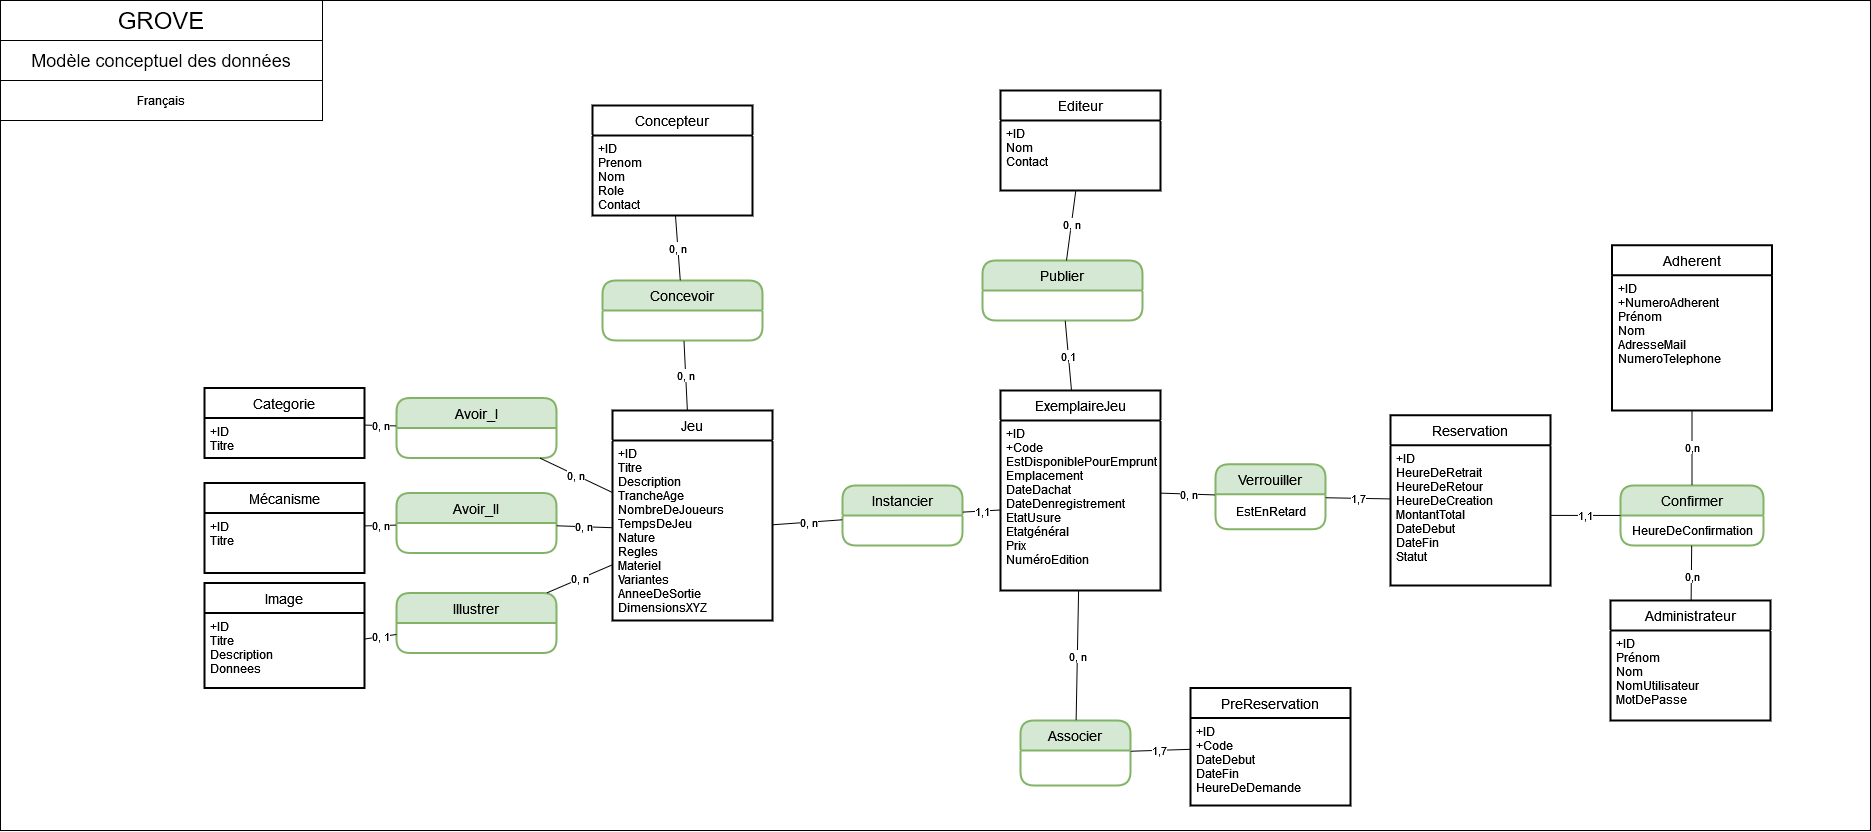

The diagram above was exported from draw.io. Its source (the exported page's mxGraphModel, read from the mxfile embedded in the PNG):
<mxGraphModel dx="3434" dy="2598" grid="1" gridSize="10" guides="1" tooltips="1" connect="1" arrows="1" fold="1" page="1" pageScale="1" pageWidth="827" pageHeight="1169" math="0" shadow="0">
  <root>
    <mxCell id="0" />
    <mxCell id="1" parent="0" />
    <mxCell id="2" value="" style="rounded=0;whiteSpace=wrap;html=1;" vertex="1" parent="1">
      <mxGeometry x="-90" y="990" width="1870" height="830" as="geometry" />
    </mxCell>
    <mxCell id="3" value="Jeu" style="swimlane;childLayout=stackLayout;horizontal=1;startSize=30;horizontalStack=0;rounded=0;fontSize=14;fontStyle=0;strokeWidth=2;resizeParent=0;resizeLast=1;shadow=0;dashed=0;align=center;" vertex="1" parent="1">
      <mxGeometry x="522" y="1400" width="160" height="210" as="geometry" />
    </mxCell>
    <mxCell id="4" value="+ID&#10;Titre&#10;Description&#10;TrancheAge&#10;NombreDeJoueurs&#10;TempsDeJeu&#10;Nature&#10;Regles&#10;Materiel&#10;Variantes&#10;AnneeDeSortie&#10;DimensionsXYZ" style="align=left;strokeColor=none;fillColor=none;spacingLeft=4;fontSize=12;verticalAlign=top;resizable=0;rotatable=0;part=1;rounded=0;fontStyle=0" vertex="1" parent="3">
      <mxGeometry y="30" width="160" height="180" as="geometry" />
    </mxCell>
    <mxCell id="5" value="Categorie" style="swimlane;childLayout=stackLayout;horizontal=1;startSize=30;horizontalStack=0;rounded=0;fontSize=14;fontStyle=0;strokeWidth=2;resizeParent=0;resizeLast=1;shadow=0;dashed=0;align=center;" vertex="1" parent="1">
      <mxGeometry x="114" y="1377.5" width="160" height="70" as="geometry" />
    </mxCell>
    <mxCell id="6" value="+ID&#10;Titre" style="align=left;strokeColor=none;fillColor=none;spacingLeft=4;fontSize=12;verticalAlign=top;resizable=0;rotatable=0;part=1;rounded=0;" vertex="1" parent="5">
      <mxGeometry y="30" width="160" height="40" as="geometry" />
    </mxCell>
    <mxCell id="7" value="Mécanisme" style="swimlane;childLayout=stackLayout;horizontal=1;startSize=30;horizontalStack=0;rounded=0;fontSize=14;fontStyle=0;strokeWidth=2;resizeParent=0;resizeLast=1;shadow=0;dashed=0;align=center;" vertex="1" parent="1">
      <mxGeometry x="114" y="1472.5" width="160" height="90" as="geometry" />
    </mxCell>
    <mxCell id="8" value="+ID&#10;Titre" style="align=left;strokeColor=none;fillColor=none;spacingLeft=4;fontSize=12;verticalAlign=top;resizable=0;rotatable=0;part=1;rounded=0;" vertex="1" parent="7">
      <mxGeometry y="30" width="160" height="60" as="geometry" />
    </mxCell>
    <mxCell id="9" value="ExemplaireJeu" style="swimlane;childLayout=stackLayout;horizontal=1;startSize=30;horizontalStack=0;rounded=0;fontSize=14;fontStyle=0;strokeWidth=2;resizeParent=0;resizeLast=1;shadow=0;dashed=0;align=center;" vertex="1" parent="1">
      <mxGeometry x="910" y="1380" width="160" height="200" as="geometry" />
    </mxCell>
    <mxCell id="10" value="+ID&#10;+Code&#10;EstDisponiblePourEmprunt&#10;Emplacement&#10;DateDachat&#10;DateDenregistrement&#10;EtatUsure&#10;Etatgénéral&#10;Prix&#10;NuméroEdition&#10;" style="align=left;strokeColor=none;fillColor=none;spacingLeft=4;fontSize=12;verticalAlign=top;resizable=0;rotatable=0;part=1;rounded=0;fontStyle=0" vertex="1" parent="9">
      <mxGeometry y="30" width="160" height="170" as="geometry" />
    </mxCell>
    <mxCell id="11" value="Editeur" style="swimlane;childLayout=stackLayout;horizontal=1;startSize=30;horizontalStack=0;rounded=0;fontSize=14;fontStyle=0;strokeWidth=2;resizeParent=0;resizeLast=1;shadow=0;dashed=0;align=center;" vertex="1" parent="1">
      <mxGeometry x="910" y="1080" width="160" height="100" as="geometry" />
    </mxCell>
    <mxCell id="12" value="+ID&#10;Nom&#10;Contact&#10;" style="align=left;strokeColor=none;fillColor=none;spacingLeft=4;fontSize=12;verticalAlign=top;resizable=0;rotatable=0;part=1;rounded=0;" vertex="1" parent="11">
      <mxGeometry y="30" width="160" height="70" as="geometry" />
    </mxCell>
    <mxCell id="13" value="Image" style="swimlane;childLayout=stackLayout;horizontal=1;startSize=30;horizontalStack=0;rounded=0;fontSize=14;fontStyle=0;strokeWidth=2;resizeParent=0;resizeLast=1;shadow=0;dashed=0;align=center;" vertex="1" parent="1">
      <mxGeometry x="114" y="1572.5" width="160" height="105" as="geometry" />
    </mxCell>
    <mxCell id="14" value="+ID&#10;Titre&#10;Description&#10;Donnees&#10;" style="align=left;strokeColor=none;fillColor=none;spacingLeft=4;fontSize=12;verticalAlign=top;resizable=0;rotatable=0;part=1;rounded=0;" vertex="1" parent="13">
      <mxGeometry y="30" width="160" height="75" as="geometry" />
    </mxCell>
    <mxCell id="15" value="Concepteur" style="swimlane;childLayout=stackLayout;horizontal=1;startSize=30;horizontalStack=0;rounded=0;fontSize=14;fontStyle=0;strokeWidth=2;resizeParent=0;resizeLast=1;shadow=0;dashed=0;align=center;" vertex="1" parent="1">
      <mxGeometry x="502" y="1095" width="160" height="110" as="geometry" />
    </mxCell>
    <mxCell id="16" value="+ID&#10;Prenom&#10;Nom&#10;Role&#10;Contact" style="align=left;strokeColor=none;fillColor=none;spacingLeft=4;fontSize=12;verticalAlign=top;resizable=0;rotatable=0;part=1;rounded=0;" vertex="1" parent="15">
      <mxGeometry y="30" width="160" height="80" as="geometry" />
    </mxCell>
    <mxCell id="17" value="Adherent" style="swimlane;childLayout=stackLayout;horizontal=1;startSize=30;horizontalStack=0;rounded=0;fontSize=14;fontStyle=0;strokeWidth=2;resizeParent=0;resizeLast=1;shadow=0;dashed=0;align=center;strokeColor=default;fontColor=#000000;" vertex="1" parent="1">
      <mxGeometry x="1521.5" y="1234.75" width="160" height="165.25" as="geometry" />
    </mxCell>
    <mxCell id="18" value="+ID&#10;+NumeroAdherent&#10;Prénom&#10;Nom&#10;AdresseMail&#10;NumeroTelephone&#10;&#10;&#10;" style="align=left;strokeColor=none;fillColor=none;spacingLeft=4;fontSize=12;verticalAlign=top;resizable=0;rotatable=0;part=1;rounded=0;fontColor=#000000;" vertex="1" parent="17">
      <mxGeometry y="30" width="160" height="135.25" as="geometry" />
    </mxCell>
    <mxCell id="19" value="Reservation" style="swimlane;childLayout=stackLayout;horizontal=1;startSize=30;horizontalStack=0;rounded=0;fontSize=14;fontStyle=0;strokeWidth=2;resizeParent=0;resizeLast=1;shadow=0;dashed=0;align=center;glass=0;" vertex="1" parent="1">
      <mxGeometry x="1300" y="1404.75" width="160" height="170.25" as="geometry" />
    </mxCell>
    <mxCell id="20" value="+ID&#10;HeureDeRetrait&#10;HeureDeRetour&#10;HeureDeCreation&#10;MontantTotal&#10;DateDebut&#10;DateFin&#10;Statut&#10;&#10;&#10;&#10;&#10;&#10;" style="align=left;strokeColor=none;fillColor=none;spacingLeft=4;fontSize=12;verticalAlign=top;resizable=0;rotatable=0;part=1;rounded=0;" vertex="1" parent="19">
      <mxGeometry y="30" width="160" height="140.25" as="geometry" />
    </mxCell>
    <mxCell id="21" value="Administrateur" style="swimlane;childLayout=stackLayout;horizontal=1;startSize=30;horizontalStack=0;rounded=0;fontSize=14;fontStyle=0;strokeWidth=2;resizeParent=0;resizeLast=1;shadow=0;dashed=0;align=center;strokeColor=default;fontColor=#000000;" vertex="1" parent="1">
      <mxGeometry x="1520" y="1590" width="160" height="120" as="geometry" />
    </mxCell>
    <mxCell id="22" value="+ID&#10;Prénom&#10;Nom&#10;NomUtilisateur&#10;MotDePasse&#10;" style="align=left;strokeColor=none;fillColor=none;spacingLeft=4;fontSize=12;verticalAlign=top;resizable=0;rotatable=0;part=1;rounded=0;fontColor=#000000;" vertex="1" parent="21">
      <mxGeometry y="30" width="160" height="90" as="geometry" />
    </mxCell>
    <mxCell id="23" value="Avoir_I" style="swimlane;childLayout=stackLayout;horizontal=1;startSize=30;horizontalStack=0;rounded=1;fontSize=14;fontStyle=0;strokeWidth=2;resizeParent=0;resizeLast=1;shadow=0;dashed=0;align=center;glass=0;fillColor=#d5e8d4;strokeColor=#82b366;" vertex="1" parent="1">
      <mxGeometry x="306" y="1387.5" width="160" height="60" as="geometry" />
    </mxCell>
    <mxCell id="24" value="Avoir_II" style="swimlane;childLayout=stackLayout;horizontal=1;startSize=30;horizontalStack=0;rounded=1;fontSize=14;fontStyle=0;strokeWidth=2;resizeParent=0;resizeLast=1;shadow=0;dashed=0;align=center;glass=0;fillColor=#d5e8d4;strokeColor=#82b366;" vertex="1" parent="1">
      <mxGeometry x="306" y="1482.5" width="160" height="60" as="geometry" />
    </mxCell>
    <mxCell id="25" value="Illustrer" style="swimlane;childLayout=stackLayout;horizontal=1;startSize=30;horizontalStack=0;rounded=1;fontSize=14;fontStyle=0;strokeWidth=2;resizeParent=0;resizeLast=1;shadow=0;dashed=0;align=center;glass=0;fillColor=#d5e8d4;strokeColor=#82b366;" vertex="1" parent="1">
      <mxGeometry x="306" y="1582.5" width="160" height="60" as="geometry" />
    </mxCell>
    <mxCell id="26" value="0, 1" style="endArrow=none;html=1;rounded=0;" edge="1" source="14" target="25" parent="1">
      <mxGeometry width="50" height="50" relative="1" as="geometry">
        <mxPoint x="696" y="1452.5" as="sourcePoint" />
        <mxPoint x="746" y="1402.5" as="targetPoint" />
      </mxGeometry>
    </mxCell>
    <mxCell id="27" value="&lt;div&gt;0, n&lt;/div&gt;" style="endArrow=none;html=1;rounded=0;" edge="1" source="25" target="4" parent="1">
      <mxGeometry width="50" height="50" relative="1" as="geometry">
        <mxPoint x="72" y="1712" as="sourcePoint" />
        <mxPoint x="202" y="1698" as="targetPoint" />
      </mxGeometry>
    </mxCell>
    <mxCell id="28" value="&lt;div&gt;0, n&lt;/div&gt;" style="endArrow=none;html=1;rounded=0;" edge="1" source="24" target="4" parent="1">
      <mxGeometry width="50" height="50" relative="1" as="geometry">
        <mxPoint x="348" y="1660" as="sourcePoint" />
        <mxPoint x="532" y="1576" as="targetPoint" />
      </mxGeometry>
    </mxCell>
    <mxCell id="29" value="&lt;div&gt;0, n&lt;/div&gt;" style="endArrow=none;html=1;rounded=0;" edge="1" source="23" target="4" parent="1">
      <mxGeometry width="50" height="50" relative="1" as="geometry">
        <mxPoint x="358" y="1670" as="sourcePoint" />
        <mxPoint x="542" y="1586" as="targetPoint" />
      </mxGeometry>
    </mxCell>
    <mxCell id="30" value="&lt;div&gt;0, n&lt;/div&gt;" style="endArrow=none;html=1;rounded=0;" edge="1" source="7" target="24" parent="1">
      <mxGeometry width="50" height="50" relative="1" as="geometry">
        <mxPoint x="486" y="1520.5" as="sourcePoint" />
        <mxPoint x="656" y="1494.5" as="targetPoint" />
      </mxGeometry>
    </mxCell>
    <mxCell id="31" value="&lt;div&gt;0, n&lt;/div&gt;" style="endArrow=none;html=1;rounded=0;" edge="1" source="5" target="23" parent="1">
      <mxGeometry width="50" height="50" relative="1" as="geometry">
        <mxPoint x="496" y="1530.5" as="sourcePoint" />
        <mxPoint x="666" y="1504.5" as="targetPoint" />
      </mxGeometry>
    </mxCell>
    <mxCell id="32" value="Concevoir" style="swimlane;childLayout=stackLayout;horizontal=1;startSize=30;horizontalStack=0;rounded=1;fontSize=14;fontStyle=0;strokeWidth=2;resizeParent=0;resizeLast=1;shadow=0;dashed=0;align=center;glass=0;fillColor=#d5e8d4;strokeColor=#82b366;" vertex="1" parent="1">
      <mxGeometry x="512" y="1270" width="160" height="60" as="geometry" />
    </mxCell>
    <mxCell id="33" value="&lt;div&gt;0, n&lt;/div&gt;" style="endArrow=none;html=1;rounded=0;" edge="1" source="32" target="3" parent="1">
      <mxGeometry width="50" height="50" relative="1" as="geometry">
        <mxPoint x="353" y="1430" as="sourcePoint" />
        <mxPoint x="532" y="1506" as="targetPoint" />
      </mxGeometry>
    </mxCell>
    <mxCell id="34" value="&lt;div&gt;0, n&lt;/div&gt;" style="endArrow=none;html=1;rounded=0;" edge="1" source="16" target="32" parent="1">
      <mxGeometry width="50" height="50" relative="1" as="geometry">
        <mxPoint x="363" y="1440" as="sourcePoint" />
        <mxPoint x="542" y="1516" as="targetPoint" />
      </mxGeometry>
    </mxCell>
    <mxCell id="35" value="Instancier" style="swimlane;childLayout=stackLayout;horizontal=1;startSize=30;horizontalStack=0;rounded=1;fontSize=14;fontStyle=0;strokeWidth=2;resizeParent=0;resizeLast=1;shadow=0;dashed=0;align=center;glass=0;fillColor=#d5e8d4;strokeColor=#82b366;" vertex="1" parent="1">
      <mxGeometry x="752" y="1475" width="120" height="60" as="geometry" />
    </mxCell>
    <mxCell id="36" value="&lt;div&gt;0, n&lt;/div&gt;" style="endArrow=none;html=1;rounded=0;" edge="1" source="35" target="4" parent="1">
      <mxGeometry width="50" height="50" relative="1" as="geometry">
        <mxPoint x="353" y="1430" as="sourcePoint" />
        <mxPoint x="532" y="1506" as="targetPoint" />
      </mxGeometry>
    </mxCell>
    <mxCell id="37" value="1,1" style="endArrow=none;html=1;rounded=0;" edge="1" source="10" target="35" parent="1">
      <mxGeometry width="50" height="50" relative="1" as="geometry">
        <mxPoint x="363" y="1440" as="sourcePoint" />
        <mxPoint x="542" y="1516" as="targetPoint" />
      </mxGeometry>
    </mxCell>
    <mxCell id="38" value="Publier" style="swimlane;childLayout=stackLayout;horizontal=1;startSize=30;horizontalStack=0;rounded=1;fontSize=14;fontStyle=0;strokeWidth=2;resizeParent=0;resizeLast=1;shadow=0;dashed=0;align=center;glass=0;fillColor=#d5e8d4;strokeColor=#82b366;" vertex="1" parent="1">
      <mxGeometry x="892" y="1250" width="160" height="60" as="geometry" />
    </mxCell>
    <mxCell id="39" value="&lt;div&gt;0, n&lt;/div&gt;" style="endArrow=none;html=1;rounded=0;" edge="1" source="12" target="38" parent="1">
      <mxGeometry width="50" height="50" relative="1" as="geometry">
        <mxPoint x="635" y="1220" as="sourcePoint" />
        <mxPoint x="700" y="1280" as="targetPoint" />
      </mxGeometry>
    </mxCell>
    <mxCell id="40" value="0,1" style="endArrow=none;html=1;rounded=0;" edge="1" source="9" target="38" parent="1">
      <mxGeometry width="50" height="50" relative="1" as="geometry">
        <mxPoint x="903" y="1210" as="sourcePoint" />
        <mxPoint x="965" y="1280" as="targetPoint" />
      </mxGeometry>
    </mxCell>
    <mxCell id="41" value="PreReservation" style="swimlane;childLayout=stackLayout;horizontal=1;startSize=30;horizontalStack=0;rounded=0;fontSize=14;fontStyle=0;strokeWidth=2;resizeParent=0;resizeLast=1;shadow=0;dashed=0;align=center;glass=0;" vertex="1" parent="1">
      <mxGeometry x="1100" y="1677.5" width="160" height="117.5" as="geometry" />
    </mxCell>
    <mxCell id="42" value="+ID&#10;+Code&#10;DateDebut&#10;DateFin&#10;HeureDeDemande&#10;" style="align=left;strokeColor=none;fillColor=none;spacingLeft=4;fontSize=12;verticalAlign=top;resizable=0;rotatable=0;part=1;rounded=0;" vertex="1" parent="41">
      <mxGeometry y="30" width="160" height="87.5" as="geometry" />
    </mxCell>
    <mxCell id="43" value="Confirmer" style="swimlane;childLayout=stackLayout;horizontal=1;startSize=30;horizontalStack=0;rounded=1;fontSize=14;fontStyle=0;strokeWidth=2;resizeParent=0;resizeLast=1;shadow=0;dashed=0;align=center;glass=0;fillColor=#d5e8d4;strokeColor=#82b366;whiteSpace=wrap;" vertex="1" parent="1">
      <mxGeometry x="1530" y="1475" width="143" height="60" as="geometry" />
    </mxCell>
    <mxCell id="44" value="&lt;div&gt;HeureDeConfirmation&lt;/div&gt;" style="text;html=1;align=center;verticalAlign=middle;resizable=0;points=[];autosize=1;strokeColor=none;fillColor=none;" vertex="1" parent="43">
      <mxGeometry y="30" width="143" height="30" as="geometry" />
    </mxCell>
    <mxCell id="45" value="0,n" style="endArrow=none;html=1;rounded=0;" edge="1" source="43" target="21" parent="1">
      <mxGeometry x="0.1432" y="1" width="50" height="50" relative="1" as="geometry">
        <mxPoint x="1755" y="1696.75" as="sourcePoint" />
        <mxPoint x="1761" y="1264.75" as="targetPoint" />
        <mxPoint as="offset" />
        <Array as="points" />
      </mxGeometry>
    </mxCell>
    <mxCell id="46" value="1,1" style="endArrow=none;html=1;rounded=0;" edge="1" source="43" target="20" parent="1">
      <mxGeometry width="50" height="50" relative="1" as="geometry">
        <mxPoint x="1262" y="1419.75" as="sourcePoint" />
        <mxPoint x="1312" y="1369.75" as="targetPoint" />
      </mxGeometry>
    </mxCell>
    <mxCell id="47" value="Associer" style="swimlane;childLayout=stackLayout;horizontal=1;startSize=30;horizontalStack=0;rounded=1;fontSize=14;fontStyle=0;strokeWidth=2;resizeParent=0;resizeLast=1;shadow=0;dashed=0;align=center;glass=0;fillColor=#d5e8d4;strokeColor=#82b366;" vertex="1" parent="1">
      <mxGeometry x="930" y="1710" width="110" height="65" as="geometry" />
    </mxCell>
    <mxCell id="48" value="&lt;div&gt;0, n&lt;/div&gt;" style="endArrow=none;html=1;rounded=0;" edge="1" source="47" target="9" parent="1">
      <mxGeometry x="-0.0083" width="50" height="50" relative="1" as="geometry">
        <mxPoint x="1032" y="1680" as="sourcePoint" />
        <mxPoint x="1032" y="1600" as="targetPoint" />
        <mxPoint as="offset" />
      </mxGeometry>
    </mxCell>
    <mxCell id="49" value="1,7" style="endArrow=none;html=1;rounded=0;" edge="1" source="47" target="41" parent="1">
      <mxGeometry x="-0.0083" width="50" height="50" relative="1" as="geometry">
        <mxPoint x="942" y="1474" as="sourcePoint" />
        <mxPoint x="1122.6375838926174" y="1623.9999999999995" as="targetPoint" />
        <mxPoint as="offset" />
      </mxGeometry>
    </mxCell>
    <mxCell id="50" value="0,n" style="endArrow=none;html=1;rounded=0;" edge="1" source="43" target="17" parent="1">
      <mxGeometry width="50" height="50" relative="1" as="geometry">
        <mxPoint x="1692" y="1423.75" as="sourcePoint" />
        <mxPoint x="1742" y="1363.75" as="targetPoint" />
      </mxGeometry>
    </mxCell>
    <mxCell id="51" value="Verrouiller" style="swimlane;childLayout=stackLayout;horizontal=1;startSize=30;horizontalStack=0;rounded=1;fontSize=14;fontStyle=0;strokeWidth=2;resizeParent=0;resizeLast=1;shadow=0;dashed=0;align=center;glass=0;fillColor=#d5e8d4;strokeColor=#82b366;" vertex="1" parent="1">
      <mxGeometry x="1125" y="1453.75" width="110" height="65" as="geometry" />
    </mxCell>
    <mxCell id="52" value="EstEnRetard" style="text;html=1;align=center;verticalAlign=middle;resizable=0;points=[];autosize=1;strokeColor=none;fillColor=none;" vertex="1" parent="51">
      <mxGeometry y="30" width="110" height="35" as="geometry" />
    </mxCell>
    <mxCell id="53" value="1,7" style="endArrow=none;html=1;rounded=0;" edge="1" source="51" target="19" parent="1">
      <mxGeometry x="-0.0083" width="50" height="50" relative="1" as="geometry">
        <mxPoint x="1352" y="1604" as="sourcePoint" />
        <mxPoint x="1510" y="1653" as="targetPoint" />
        <mxPoint as="offset" />
      </mxGeometry>
    </mxCell>
    <mxCell id="54" value="&lt;div&gt;0, n&lt;/div&gt;" style="endArrow=none;html=1;rounded=0;" edge="1" source="51" target="9" parent="1">
      <mxGeometry x="-0.0083" width="50" height="50" relative="1" as="geometry">
        <mxPoint x="1242" y="1567" as="sourcePoint" />
        <mxPoint x="1112" y="1522" as="targetPoint" />
        <mxPoint as="offset" />
      </mxGeometry>
    </mxCell>
    <mxCell id="55" value="&lt;font style=&quot;font-size: 13px;&quot;&gt;&lt;font style=&quot;font-size: 14px;&quot;&gt;&lt;font style=&quot;font-size: 15px;&quot;&gt;&lt;font style=&quot;font-size: 16px;&quot;&gt;&lt;font style=&quot;font-size: 17px;&quot;&gt;&lt;font style=&quot;font-size: 18px;&quot;&gt;Modèle conceptuel des données&lt;/font&gt;&lt;/font&gt;&lt;/font&gt;&lt;/font&gt;&lt;/font&gt;&lt;/font&gt;" style="rounded=0;whiteSpace=wrap;html=1;" vertex="1" parent="1">
      <mxGeometry x="-90" y="1030" width="322" height="40" as="geometry" />
    </mxCell>
    <mxCell id="56" value="GROVE" style="rounded=0;whiteSpace=wrap;html=1;fontSize=24;" vertex="1" parent="1">
      <mxGeometry x="-90" y="990" width="322" height="40" as="geometry" />
    </mxCell>
    <mxCell id="57" value="Français" style="rounded=0;whiteSpace=wrap;html=1;" vertex="1" parent="1">
      <mxGeometry x="-90" y="1070" width="322" height="40" as="geometry" />
    </mxCell>
  </root>
</mxGraphModel>